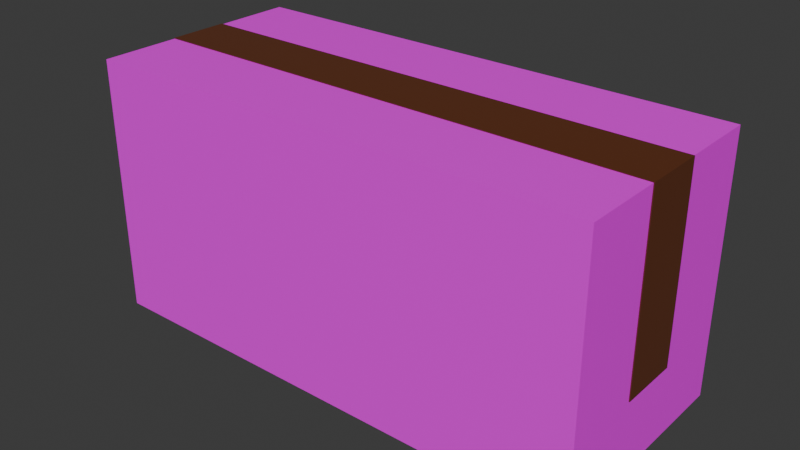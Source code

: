 # Source: package.blend  (saved by Blender 5.0.118; exported with 4.5.12 LTS)
import bpy
from mathutils import Matrix  # noqa: F401  (used for matrix-valued properties, if any)

bpy.ops.wm.read_factory_settings(use_empty=True)
scene = bpy.context.scene
scene.name = 'Scene'

# ---- collections
col_box_001 = bpy.data.collections.new('box.001'); scene.collection.children.link(col_box_001)

# ---- images (referenced by path relative to the original .blend; pixels are not part of the script)
import os
ASSET_DIR = os.environ.get("B2B_ASSET_DIR", "")  # directory of the original .blend (textures are referenced by path, not embedded)
HERE = os.path.dirname(os.path.abspath(__file__))  # packed textures are extracted next to this script under _unpacked/

def load_image(name, relpath, width, height, colorspace="sRGB"):
    """Load a texture the original file referenced (path relative to the .blend, or extracted next to this script)."""
    p = next((c for c in (os.path.join(HERE, relpath), os.path.join(ASSET_DIR, relpath)) if relpath and os.path.exists(c)), "")
    if p:
        img = bpy.data.images.load(p, check_existing=True)
        img.name = name
    else:  # same state as the original file: an image datablock whose file is absent (Cycles renders it pink)
        img = bpy.data.images.new(name, width, height)
        img.source = "FILE"
        img.filepath = "//" + (relpath or name)
    img.colorspace_settings.name = colorspace
    return img
img_package_texture_png = load_image('package-texture.png', 'package-texture.png', 1024, 1024, 'sRGB')

# ---- materials (node trees are filled in below, after node groups)
mat_material_008 = bpy.data.materials.new('Material.008')
mat_material_005 = bpy.data.materials.new('Material.005')

# ---- material node trees
mat_material_008.use_nodes = True; mat_material_008.node_tree.nodes.clear()
_N = mat_material_008.node_tree.nodes; _L = mat_material_008.node_tree.links
n0 = _N.new('ShaderNodeBsdfPrincipled'); n0.name = 'Principled BSDF'; n0.location = (-200, 100)
n1 = _N.new('ShaderNodeOutputMaterial'); n1.name = 'Material Output'; n1.location = (200, 100)
n2 = _N.new('ShaderNodeTexImage'); n2.name = 'Image Texture.001'; n2.location = (-741, 119)
n2.image = img_package_texture_png
_L.new(n0.outputs[0], n1.inputs[0])
_L.new(n2.outputs[0], n0.inputs[0])
n1.is_active_output = True
mat_material_005.use_nodes = True; mat_material_005.node_tree.nodes.clear()
_N = mat_material_005.node_tree.nodes; _L = mat_material_005.node_tree.links
n0 = _N.new('ShaderNodeBsdfPrincipled'); n0.name = 'Principled BSDF'; n0.location = (-200, 100)
n0.inputs[0].default_value = (0.1255, 0.0339, 0.01025, 1.0)
n0.inputs[2].default_value = 0.312
n1 = _N.new('ShaderNodeOutputMaterial'); n1.name = 'Material Output'; n1.location = (395, 114)
_L.new(n0.outputs[0], n1.inputs[0])
n1.is_active_output = True

# ---- world
world_world = bpy.data.worlds.new('World'); scene.world = world_world
world_world.use_nodes = True; world_world.node_tree.nodes.clear()
_N = world_world.node_tree.nodes; _L = world_world.node_tree.links
n0 = _N.new('ShaderNodeOutputWorld'); n0.name = 'World Output'; n0.location = (200, 100)
n1 = _N.new('ShaderNodeBackground'); n1.name = 'Background'; n1.location = (-200, 100)
n1.inputs[0].default_value = (0.05088, 0.05088, 0.05088, 1.0)
_L.new(n1.outputs[0], n0.inputs[0])
n0.is_active_output = True
world_world.color = (0.05088, 0.05088, 0.05088)
world_world.sun_shadow_jitter_overblur = 0.0

# ---- meshes
me_cube = bpy.data.meshes.new('Cube')
me_cube.from_pydata([(0.6608, 0.2895, 0.3382), (0.6608, 0.2895, -0.3406), (0.6608, -0.2895, 0.3382), (0.6608, -0.2895, -0.3406), (-0.6831, 0.2895, 0.3382), (-0.6831, 0.2895, -0.3406), (-0.6831, -0.2895, 0.3382), (-0.6831, -0.2895, -0.3406)], [], [(0, 1, 3, 2), (2, 3, 7, 6), (6, 7, 5, 4), (4, 5, 1, 0), (2, 6, 4, 0), (7, 3, 1, 5)])
_uv = me_cube.uv_layers.new(name='UVMap')
_uv.uv.foreach_set('vector', [0.2839, 0.7885, 0.01406, 0.7885, 0.01406, 0.5583, 0.2839, 0.5583, 4.739e-08, 3.578e-15, 0.2698, 2.037e-08, 0.2698, 0.5342, 7.054e-09, 0.5342, 0.5797, 0.7906, 0.3099, 0.7906, 0.3099, 0.5604, 0.5797, 0.5604, 0.2698, -2.702e-08, 0.5396, -6.646e-09, 0.5396, 0.5342, 0.2698, 0.5342, 0.5396, 0.5342, 0.5396, -3.034e-08, 0.7698, -1.296e-08, 0.7698, 0.5342, 0.7698, 0.5342, 0.7698, -1.296e-08, 1.0, 4.419e-09, 1.0, 0.5342])
me_cube.materials.append(mat_material_008)
me_cube.update()
me_cube_003 = bpy.data.meshes.new('Cube.003')
me_cube_003.from_pydata([(0.1305, -0.07985, 0.3381), (0.1305, -0.07985, 0.34), (0.1305, 0.07985, 0.3381), (0.1305, 0.07985, 0.34), (-0.6821, -0.07985, 0.3381), (-0.6821, -0.07985, 0.34), (-0.6821, 0.07985, 0.3381), (-0.6821, 0.07985, 0.34), (0.6605, 0.07985, 0.3381), (0.6605, -0.07985, 0.3381), (0.6605, -0.07985, 0.34), (0.6605, 0.07985, 0.34), (-0.6843, 0.07985, 0.34), (-0.6843, 0.07985, 0.3381), (-0.6843, -0.07985, 0.3381), (-0.6843, -0.07985, 0.34), (-0.6843, 0.07985, 0.34), (-0.6843, 0.07985, 0.3381), (-0.6843, -0.07985, 0.3381), (-0.6843, -0.07985, 0.34), (-0.6821, -0.07985, 0.1657), (-0.6821, 0.07985, 0.1657), (-0.6843, -0.07985, 0.1657), (-0.6843, 0.07985, 0.1657), (-0.6821, -0.07985, 0.04333), (-0.6821, 0.07985, 0.04333), (-0.6843, -0.07985, 0.04333), (-0.6843, 0.07985, 0.04333), (0.6634, 0.07985, 0.3381), (0.6634, -0.07985, 0.3381), (0.6634, -0.07985, 0.34), (0.6634, 0.07985, 0.34), (0.6605, 0.07985, 0.1723), (0.6605, -0.07985, 0.1723), (0.6634, 0.07985, 0.1723), (0.6634, -0.07985, 0.1723), (0.6605, 0.07985, -0.1523), (0.6605, -0.07985, -0.1523), (0.6634, 0.07985, -0.1523), (0.6634, -0.07985, -0.1523)], [], [(3, 2, 8, 11), (2, 3, 7, 6), (5, 4, 14, 15), (4, 5, 1, 0), (2, 6, 4, 0), (7, 3, 1, 5), (10, 11, 31, 30), (0, 1, 10, 9), (1, 3, 11, 10), (2, 0, 9, 8), (13, 12, 16, 17), (4, 6, 21, 20), (7, 5, 15, 12), (6, 7, 12, 13), (17, 16, 19, 18), (15, 14, 18, 19), (14, 13, 17, 18), (12, 15, 19, 16), (22, 20, 24, 26), (13, 14, 22, 23), (6, 13, 23, 21), (14, 4, 20, 22), (24, 25, 27, 26), (20, 21, 25, 24), (21, 23, 27, 25), (23, 22, 26, 27), (29, 30, 31, 28), (9, 29, 35, 33), (11, 8, 28, 31), (9, 10, 30, 29), (32, 33, 37, 36), (8, 9, 33, 32), (29, 28, 34, 35), (28, 8, 32, 34), (36, 37, 39, 38), (34, 32, 36, 38), (35, 34, 38, 39), (33, 35, 39, 37)])
_uv = me_cube_003.uv_layers.new(name='UVMap')
_uv.uv.foreach_set('vector', [0.8115, 0.9815, 0.8115, 0.981, 0.9705, 0.9822, 0.9705, 0.9828, 0.8115, 0.981, 0.8115, 0.9815, 0.5677, 0.9796, 0.5677, 0.979, 0.5664, 0.9796, 0.5664, 0.979, 0.567, 0.979, 0.567, 0.9796, 0.5664, 0.979, 0.5664, 0.9796, 0.3226, 0.9777, 0.3226, 0.9771, 0.9898, 0.5633, 0.9898, 0.8071, 0.9419, 0.8071, 0.9419, 0.5633, 0.9898, 0.000671, 0.9898, 0.2445, 0.9419, 0.2445, 0.9419, 0.000671, 0.9419, 0.4035, 0.9898, 0.4035, 0.9898, 0.4043, 0.9419, 0.4043, 0.3226, 0.9771, 0.3226, 0.9777, 0.1636, 0.9764, 0.1636, 0.9759, 0.9419, 0.2445, 0.9898, 0.2445, 0.9898, 0.4035, 0.9419, 0.4035, 0.9898, 0.5633, 0.9419, 0.5633, 0.9419, 0.4043, 0.9898, 0.4043, 0.09583, 0.63, 0.09583, 0.63, 0.09583, 0.63, 0.09583, 0.63, 0.09583, 0.63, 0.1437, 0.63, 0.1437, 0.6817, 0.09583, 0.6817, 0.9898, 0.000671, 0.9419, 0.000671, 0.9419, -4.183e-10, 0.9898, 3.199e-09, 0.5677, 0.979, 0.5677, 0.9796, 0.567, 0.9796, 0.567, 0.979, 0.1937, 0.6779, 0.1932, 0.6779, 0.1932, 0.63, 0.1937, 0.63, 0.09583, 0.63, 0.09583, 0.63, 0.09583, 0.63, 0.09583, 0.63, 0.09583, 0.63, 0.09583, 0.63, 0.09583, 0.63, 0.09583, 0.63, 0.09583, 0.63, 0.09583, 0.63, 0.09583, 0.63, 0.09583, 0.63, 0.5674, 0.9273, 0.5668, 0.9273, 0.5671, 0.8906, 0.5677, 0.8906, 0.1437, 0.63, 0.1917, 0.63, 0.1917, 0.6817, 0.1437, 0.6817, 0.5677, 0.979, 0.567, 0.979, 0.5674, 0.9273, 0.5681, 0.9273, 0.567, 0.979, 0.5664, 0.979, 0.5668, 0.9273, 0.5674, 0.9273, 0.1932, 0.63, 0.1932, 0.6779, 0.1925, 0.6779, 0.1925, 0.63, 0.09583, 0.6817, 0.1437, 0.6817, 0.1437, 0.7184, 0.09583, 0.7184, 0.5681, 0.9273, 0.5674, 0.9273, 0.5677, 0.8906, 0.5684, 0.8906, 0.1437, 0.6817, 0.1917, 0.6817, 0.1917, 0.7184, 0.1437, 0.7184, 0.0, 0.6305, 0.0, 0.63, 0.04791, 0.63, 0.04791, 0.6305, 0.1636, 0.9759, 0.1627, 0.9758, 0.1631, 0.9261, 0.164, 0.9261, 0.9705, 0.9828, 0.9705, 0.9822, 0.9713, 0.9822, 0.9713, 0.9828, 0.1636, 0.9759, 0.1636, 0.9764, 0.1627, 0.9764, 0.1627, 0.9758, 0.04791, 0.6797, 0.09583, 0.6797, 0.09583, 0.7771, 0.04791, 0.7771, 0.04791, 0.63, 0.09583, 0.63, 0.09583, 0.6797, 0.04791, 0.6797, 0.0, 0.6305, 0.04791, 0.6305, 0.04791, 0.6803, 0.0, 0.6803, 0.9713, 0.9822, 0.9705, 0.9822, 0.9709, 0.9325, 0.9717, 0.9325, 0.1917, 0.6779, 0.1917, 0.63, 0.1925, 0.63, 0.1925, 0.6779, 0.9717, 0.9325, 0.9709, 0.9325, 0.9717, 0.8351, 0.9725, 0.8351, 0.0, 0.6803, 0.04791, 0.6803, 0.04791, 0.7777, 0.0, 0.7777, 0.164, 0.9261, 0.1631, 0.9261, 0.1639, 0.8287, 0.1647, 0.8287])
me_cube_003.materials.append(mat_material_005)
me_cube_003.update()

# ---- objects
ob_cube = bpy.data.objects.new('Cube', me_cube)
ob_cube_002 = bpy.data.objects.new('Cube.002', me_cube_003)

# ---- transforms, parenting, visibility, modifiers, constraints
ob_cube.location = (0.0, 0.0, 0.0)
ob_cube_002.location = (0.0, 0.0, 0.0)

# ---- collection membership
scene.collection.objects.link(ob_cube)
col_box_001.objects.link(ob_cube_002)

# ---- scene / render settings (as saved in the file)
scene.frame_start = 1; scene.frame_end = 250; scene.frame_set(-1)
scene.render.engine = 'CYCLES'
scene.render.bake_bias = 0.0
scene.render.bake_samples = 0
scene.cycles.sampling_pattern = 'TABULATED_SOBOL'
scene.eevee.use_volume_custom_range = False
bpy.context.view_layer.update()

# ---- added for rendering (the .blend has no active camera and no usable light): camera, sun
cam_auto = bpy.data.cameras.new('AutoCamera')
cam_auto.lens = 50.0
cam_auto.sensor_width = 36.0
cam_auto.clip_end = 1000.0
ob_auto_camera = bpy.data.objects.new('AutoCamera', cam_auto)
scene.collection.objects.link(ob_auto_camera)
ob_auto_camera.location = (1.48566, -1.79535, 1.1966)
ob_auto_camera.rotation_euler = (1.09748, -7.21219e-08, 0.694738)
scene.camera = ob_auto_camera
light_auto_sun = bpy.data.lights.new('AutoSun', 'SUN')
light_auto_sun.energy = 3.0
light_auto_sun.angle = 0.0523599
ob_auto_sun = bpy.data.objects.new('AutoSun', light_auto_sun)
scene.collection.objects.link(ob_auto_sun)
ob_auto_sun.rotation_euler = (0.872665, 0.174533, 0.523599)
bpy.context.view_layer.update()
